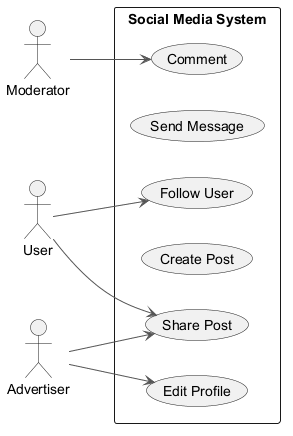

The diagram above was rendered by PlantUML. Its source (embedded in the PNG):
@startuml
skinparam backgroundColor #FFFFFF
skinparam classBackgroundColor #F3E5F5
skinparam classBorderColor #6A1B9A
skinparam ArrowColor #555555
left to right direction
actor "Moderator" as M
actor "User" as U
actor "Advertiser" as A
rectangle "Social Media System" {
  usecase "Edit Profile" as UC_EditProfile
  usecase "Send Message" as UC_SendMessage
  usecase "Comment" as UC_Comment
  usecase "Create Post" as UC_CreatePost
  usecase "Share Post" as UC_SharePost
  usecase "Follow User" as UC_FollowUser
}
M --> UC_Comment
U --> UC_FollowUser
U --> UC_SharePost
A --> UC_SharePost
A --> UC_EditProfile
@enduml